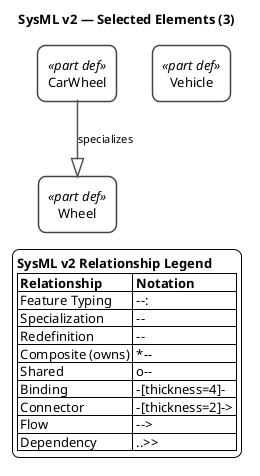

The diagram above was rendered by PlantUML. Its source (embedded in the PNG):
@startuml

<style>
root {
    BackGroundColor white
    FontName Helvetica
    FontSize 13
}
rectangle {
    RoundCorner 15
    LineColor #444444
    LineThickness 1.5
    BackgroundColor white
    Padding 10
}
arrow {
    LineColor #555555
    LineThickness 1.5
    FontSize 11
}
</style>

skinparam wrapWidth 400

top to bottom direction

title SysML v2 — Selected Elements (3)

hide circle

rectangle "Wheel" as E1 <<(P,#32CD32) part def>>
rectangle "CarWheel" as E3 <<(P,#32CD32) part def>>
rectangle "Vehicle" as E4 <<(P,#32CD32) part def>>

E3 --|> E1 : specializes

legend right
  <b>SysML v2 Relationship Legend</b>
  |= Relationship |= Notation |
  | Feature Typing | --:|> |
  | Specialization | --|> |
  | Redefinition | --||> |
  | Composite (owns) | *-- |
  | Shared | o-- |
  | Binding | -[thickness=4]- |
  | Connector | -[thickness=2]-> |
  | Flow | --> |
  | Dependency | ..>> |
endlegend

@enduml